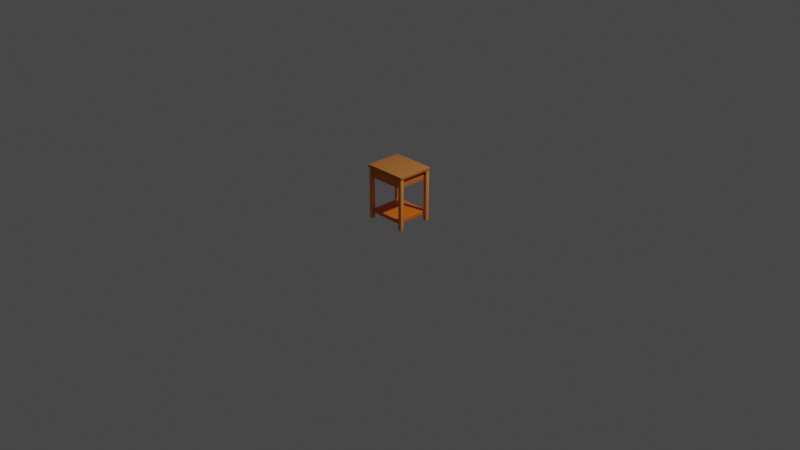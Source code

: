 # Source: CruzTableAssignment5.blend  (saved by Blender 3.5.10; exported with 4.5.12 LTS)
import bpy
from mathutils import Matrix  # noqa: F401  (used for matrix-valued properties, if any)

bpy.ops.wm.read_factory_settings(use_empty=True)
scene = bpy.context.scene
scene.name = 'Scene'

# ---- collections
col_collection = bpy.data.collections.new('Collection'); scene.collection.children.link(col_collection)

# ---- materials (node trees are filled in below, after node groups)
mat_cruz_tabletopmatte_001 = bpy.data.materials.new('Cruz_TableTopMatte.001')
mat_cruz_tabletopmatte_001.use_transparent_shadow = False
mat_cruz_tableleg_matte_001 = bpy.data.materials.new('Cruz_TableLeg_Matte.001')
mat_cruz_tableleg_matte_001.use_transparent_shadow = False
mat_cruz_tablebottom_matte_001 = bpy.data.materials.new('Cruz_TableBottom_Matte.001')
mat_cruz_tablebottom_matte_001.use_transparent_shadow = False
mat_cruz_drawer_matte_001 = bpy.data.materials.new('Cruz_Drawer_Matte.001')
mat_cruz_drawer_matte_001.use_transparent_shadow = False
mat_cruz_drawerknob_matte_001 = bpy.data.materials.new('Cruz_DrawerKnob_Matte.001')
mat_cruz_drawerknob_matte_001.use_transparent_shadow = False

# ---- material node trees
mat_cruz_tabletopmatte_001.use_nodes = True; mat_cruz_tabletopmatte_001.node_tree.nodes.clear()
_N = mat_cruz_tabletopmatte_001.node_tree.nodes; _L = mat_cruz_tabletopmatte_001.node_tree.links
n0 = _N.new('ShaderNodeBsdfPrincipled'); n0.name = 'Principled BSDF'; n0.location = (10, 300)
n0.distribution = 'GGX'
n0.subsurface_method = 'RANDOM_WALK_SKIN'
n0.inputs[0].default_value = (0.5277, 0.1807, 0.04082, 1.0)
n0.inputs[3].default_value = 1.45
n0.inputs[27].default_value = (0.0, 0.0, 0.0, 1.0)
n0.inputs[28].default_value = 1.0
n1 = _N.new('ShaderNodeOutputMaterial'); n1.name = 'Material Output'; n1.location = (300, 300)
_L.new(n0.outputs[0], n1.inputs[0])
n1.is_active_output = True
mat_cruz_tableleg_matte_001.use_nodes = True; mat_cruz_tableleg_matte_001.node_tree.nodes.clear()
_N = mat_cruz_tableleg_matte_001.node_tree.nodes; _L = mat_cruz_tableleg_matte_001.node_tree.links
n0 = _N.new('ShaderNodeBsdfPrincipled'); n0.name = 'Principled BSDF'; n0.location = (10, 300)
n0.distribution = 'GGX'
n0.subsurface_method = 'RANDOM_WALK_SKIN'
n0.inputs[0].default_value = (0.8, 0.2656, 0.05181, 1.0)
n0.inputs[3].default_value = 1.45
n0.inputs[27].default_value = (0.0, 0.0, 0.0, 1.0)
n0.inputs[28].default_value = 1.0
n1 = _N.new('ShaderNodeOutputMaterial'); n1.name = 'Material Output'; n1.location = (300, 300)
_L.new(n0.outputs[0], n1.inputs[0])
n1.is_active_output = True
mat_cruz_tablebottom_matte_001.use_nodes = True; mat_cruz_tablebottom_matte_001.node_tree.nodes.clear()
_N = mat_cruz_tablebottom_matte_001.node_tree.nodes; _L = mat_cruz_tablebottom_matte_001.node_tree.links
n0 = _N.new('ShaderNodeBsdfPrincipled'); n0.name = 'Principled BSDF'; n0.location = (10, 300)
n0.distribution = 'GGX'
n0.subsurface_method = 'RANDOM_WALK_SKIN'
n0.inputs[0].default_value = (0.8, 0.1532, 0.001538, 1.0)
n0.inputs[3].default_value = 1.45
n0.inputs[27].default_value = (0.0, 0.0, 0.0, 1.0)
n0.inputs[28].default_value = 1.0
n1 = _N.new('ShaderNodeOutputMaterial'); n1.name = 'Material Output'; n1.location = (300, 300)
_L.new(n0.outputs[0], n1.inputs[0])
n1.is_active_output = True
mat_cruz_drawer_matte_001.use_nodes = True; mat_cruz_drawer_matte_001.node_tree.nodes.clear()
_N = mat_cruz_drawer_matte_001.node_tree.nodes; _L = mat_cruz_drawer_matte_001.node_tree.links
n0 = _N.new('ShaderNodeBsdfPrincipled'); n0.name = 'Principled BSDF'; n0.location = (10, 300)
n0.distribution = 'GGX'
n0.subsurface_method = 'RANDOM_WALK_SKIN'
n0.inputs[0].default_value = (0.8, 0.1777, 0.01943, 1.0)
n0.inputs[3].default_value = 1.45
n0.inputs[27].default_value = (0.0, 0.0, 0.0, 1.0)
n0.inputs[28].default_value = 1.0
n1 = _N.new('ShaderNodeOutputMaterial'); n1.name = 'Material Output'; n1.location = (300, 300)
_L.new(n0.outputs[0], n1.inputs[0])
n1.is_active_output = True
mat_cruz_drawerknob_matte_001.use_nodes = True; mat_cruz_drawerknob_matte_001.node_tree.nodes.clear()
_N = mat_cruz_drawerknob_matte_001.node_tree.nodes; _L = mat_cruz_drawerknob_matte_001.node_tree.links
n0 = _N.new('ShaderNodeBsdfPrincipled'); n0.name = 'Principled BSDF'; n0.location = (10, 300)
n0.distribution = 'GGX'
n0.subsurface_method = 'RANDOM_WALK_SKIN'
n0.inputs[0].default_value = (0.8, 0.1313, 0.01237, 1.0)
n0.inputs[3].default_value = 1.45
n0.inputs[27].default_value = (0.0, 0.0, 0.0, 1.0)
n0.inputs[28].default_value = 1.0
n1 = _N.new('ShaderNodeOutputMaterial'); n1.name = 'Material Output'; n1.location = (300, 300)
_L.new(n0.outputs[0], n1.inputs[0])
n1.is_active_output = True

# ---- world
world_world = bpy.data.worlds.new('World'); scene.world = world_world
world_world.use_nodes = True; world_world.node_tree.nodes.clear()
_N = world_world.node_tree.nodes; _L = world_world.node_tree.links
n0 = _N.new('ShaderNodeOutputWorld'); n0.name = 'World Output'; n0.location = (300, 300)
n1 = _N.new('ShaderNodeBackground'); n1.name = 'Background'; n1.location = (10, 300)
n1.inputs[0].default_value = (0.05088, 0.05088, 0.05088, 1.0)
_L.new(n1.outputs[0], n0.inputs[0])
n0.is_active_output = True
world_world.color = (0.05088, 0.05088, 0.05088)
world_world.use_sun_shadow = False
world_world.sun_shadow_jitter_overblur = 0.0

# ---- cameras
cam_camera = bpy.data.cameras.new('Camera')
cam_camera.clip_end = 100.0
cam_camera.ortho_scale = 7.314

# ---- lights
light_light = bpy.data.lights.new('Light', 'POINT')
light_light.transmission_factor = 0.0
light_light.energy = 1000.0
light_light.shadow_soft_size = 0.1
light_light.shadow_maximum_resolution = 0.006
light_light.use_absolute_resolution = True

# ---- meshes
me_cube_001 = bpy.data.meshes.new('Cube.001')
me_cube_001.from_pydata([(-0.2349, -0.1968, -0.0254), (-0.2349, -0.1968, -2.235e-08), (-0.2349, 0.1968, -0.0254), (-0.2349, 0.1968, -2.235e-08), (0.2349, -0.1968, -0.0254), (0.2349, -0.1968, -2.235e-08), (0.2349, 0.1968, -0.0254), (0.2349, 0.1968, -2.235e-08)], [], [(0, 1, 3, 2), (2, 3, 7, 6), (6, 7, 5, 4), (4, 5, 1, 0), (2, 6, 4, 0), (7, 3, 1, 5)])
me_cube_001.polygons.foreach_set('use_smooth', [True] * 6)
_uv = me_cube_001.uv_layers.new(name='UVMap')
_uv.uv.foreach_set('vector', [0.375, 0.0, 0.625, 0.0, 0.625, 0.25, 0.375, 0.25, 0.375, 0.25, 0.625, 0.25, 0.625, 0.5, 0.375, 0.5, 0.375, 0.5, 0.625, 0.5, 0.625, 0.75, 0.375, 0.75, 0.375, 0.75, 0.625, 0.75, 0.625, 1.0, 0.375, 1.0, 0.125, 0.5, 0.375, 0.5, 0.375, 0.75, 0.125, 0.75, 0.625, 0.5, 0.875, 0.5, 0.875, 0.75, 0.625, 0.75])
me_cube_001.materials.append(mat_cruz_tabletopmatte_001)
me_cube_001.update()
me_cube_002 = bpy.data.meshes.new('Cube.002')
me_cube_002.from_pydata([(-0.01905, -0.01905, 0.002902), (-0.01905, -0.01905, 0.5752), (-0.01905, 0.01905, 0.002902), (-0.01905, 0.01905, 0.5752), (0.01905, -0.01905, 0.002902), (0.01905, -0.01905, 0.5752), (0.01905, 0.01905, 0.002902), (0.01905, 0.01905, 0.5752)], [], [(0, 1, 3, 2), (2, 3, 7, 6), (6, 7, 5, 4), (4, 5, 1, 0), (2, 6, 4, 0), (7, 3, 1, 5)])
me_cube_002.polygons.foreach_set('use_smooth', [True] * 6)
_uv = me_cube_002.uv_layers.new(name='UVMap')
_uv.uv.foreach_set('vector', [0.375, 0.0, 0.625, 0.0, 0.625, 0.25, 0.375, 0.25, 0.375, 0.25, 0.625, 0.25, 0.625, 0.5, 0.375, 0.5, 0.375, 0.5, 0.625, 0.5, 0.625, 0.75, 0.375, 0.75, 0.375, 0.75, 0.625, 0.75, 0.625, 1.0, 0.375, 1.0, 0.125, 0.5, 0.375, 0.5, 0.375, 0.75, 0.125, 0.75, 0.625, 0.5, 0.875, 0.5, 0.875, 0.75, 0.625, 0.75])
me_cube_002.materials.append(mat_cruz_tableleg_matte_001)
me_cube_002.update()
me_cube = bpy.data.meshes.new('Cube')
me_cube.from_pydata([(-0.1917, -0.1814, -0.01942), (-0.1917, -0.1814, 0.01942), (-0.1917, 0.1814, -0.01942), (-0.1917, 0.1814, 0.01942), (0.1917, -0.1814, -0.01942), (0.1917, -0.1814, 0.01942), (0.1917, 0.1814, -0.01942), (0.1917, 0.1814, 0.01942)], [], [(0, 1, 3, 2), (2, 3, 7, 6), (6, 7, 5, 4), (4, 5, 1, 0), (2, 6, 4, 0), (7, 3, 1, 5)])
me_cube.polygons.foreach_set('use_smooth', [True] * 6)
_uv = me_cube.uv_layers.new(name='UVMap')
_uv.uv.foreach_set('vector', [0.375, 0.0, 0.625, 0.0, 0.625, 0.25, 0.375, 0.25, 0.375, 0.25, 0.625, 0.25, 0.625, 0.5, 0.375, 0.5, 0.375, 0.5, 0.625, 0.5, 0.625, 0.75, 0.375, 0.75, 0.375, 0.75, 0.625, 0.75, 0.625, 1.0, 0.375, 1.0, 0.125, 0.5, 0.375, 0.5, 0.375, 0.75, 0.125, 0.75, 0.625, 0.5, 0.875, 0.5, 0.875, 0.75, 0.625, 0.75])
me_cube.materials.append(mat_cruz_tablebottom_matte_001)
me_cube.update()
me_cube_004 = bpy.data.meshes.new('Cube.004')
me_cube_004.from_pydata([(-0.1917, -0.1814, -0.0527), (-0.1917, -0.1814, 0.0527), (-0.1917, 0.1814, -0.0527), (-0.1917, 0.1814, 0.0527), (0.1917, -0.1814, -0.0527), (0.1917, -0.1814, 0.0527), (0.1917, 0.1814, -0.0527), (0.1917, 0.1814, 0.0527)], [], [(0, 1, 3, 2), (2, 3, 7, 6), (6, 7, 5, 4), (4, 5, 1, 0), (2, 6, 4, 0), (7, 3, 1, 5)])
me_cube_004.polygons.foreach_set('use_smooth', [True] * 6)
_uv = me_cube_004.uv_layers.new(name='UVMap')
_uv.uv.foreach_set('vector', [0.375, 0.0, 0.625, 0.0, 0.625, 0.25, 0.375, 0.25, 0.375, 0.25, 0.625, 0.25, 0.625, 0.5, 0.375, 0.5, 0.375, 0.5, 0.625, 0.5, 0.625, 0.75, 0.375, 0.75, 0.375, 0.75, 0.625, 0.75, 0.625, 1.0, 0.375, 1.0, 0.125, 0.5, 0.375, 0.5, 0.375, 0.75, 0.125, 0.75, 0.625, 0.5, 0.875, 0.5, 0.875, 0.75, 0.625, 0.75])
me_cube_004.materials.append(mat_cruz_drawer_matte_001)
me_cube_004.update()
me_cube_005 = bpy.data.meshes.new('Cube.005')
me_cube_005.from_pydata([(0.02435, 0.02435, 0.02435), (0.02435, 0.02435, -0.02435), (0.02435, -0.02435, 0.02435), (0.02435, -0.02435, -0.02435), (-0.02435, 0.02435, 0.02435), (-0.02435, 0.02435, -0.02435), (-0.02435, -0.02435, 0.02435), (-0.02435, -0.02435, -0.02435)], [], [(0, 1, 3, 2), (2, 3, 7, 6), (6, 7, 5, 4), (4, 5, 1, 0), (2, 6, 4, 0), (7, 3, 1, 5)])
me_cube_005.polygons.foreach_set('use_smooth', [True] * 6)
_uv = me_cube_005.uv_layers.new(name='UVMap')
_uv.uv.foreach_set('vector', [0.375, 0.0, 0.625, 0.0, 0.625, 0.25, 0.375, 0.25, 0.375, 0.25, 0.625, 0.25, 0.625, 0.5, 0.375, 0.5, 0.375, 0.5, 0.625, 0.5, 0.625, 0.75, 0.375, 0.75, 0.375, 0.75, 0.625, 0.75, 0.625, 1.0, 0.375, 1.0, 0.125, 0.5, 0.375, 0.5, 0.375, 0.75, 0.125, 0.75, 0.625, 0.5, 0.875, 0.5, 0.875, 0.75, 0.625, 0.75])
me_cube_005.materials.append(mat_cruz_drawerknob_matte_001)
me_cube_005.update()

# ---- objects
ob_light = bpy.data.objects.new('Light', light_light)
ob_camera = bpy.data.objects.new('Camera', cam_camera)
ob_cube = bpy.data.objects.new('Cube', me_cube_001)
ob_cube_001 = bpy.data.objects.new('Cube.001', me_cube_002)
ob_cube_002 = bpy.data.objects.new('Cube.002', me_cube)
ob_cube_003 = bpy.data.objects.new('Cube.003', me_cube_004)
ob_cube_004 = bpy.data.objects.new('Cube.004', me_cube_005)

# ---- transforms, parenting, visibility, modifiers, constraints
ob_light.location = (4.076, 1.005, 5.904)
ob_light.rotation_euler = (0.6503, 0.05522, 1.866)
ob_light.lock_rotations_4d = False
ob_light.empty_display_type = 'ARROWS'
ob_light.color = (0.0, 0.0, 0.0, 0.0)
ob_light.lineart.crease_threshold = 0.0
ob_camera.location = (7.359, -6.926, 4.958)
ob_camera.rotation_euler = (1.109, 0.0, 0.8149)
ob_camera.lock_rotations_4d = False
ob_camera.empty_display_type = 'ARROWS'
ob_camera.color = (0.0, 0.0, 0.0, 0.0)
ob_camera.display_type = 'WIRE'
ob_camera.lineart.crease_threshold = 0.0
ob_cube.location = (0.0, 0.0, 0.5842)
_m = ob_cube.modifiers.new('Bevel', 'BEVEL')
_m.width = 0.0005182
_m.width_pct = 0.0005182
_m.segments = 3
ob_cube_001.location = (0.209, 0.1731, 0.0)
_m = ob_cube_001.modifiers.new('Mirror', 'MIRROR')
_m.use_axis = (True, True, False)
_m.mirror_object = ob_cube
_m = ob_cube_001.modifiers.new('Bevel', 'BEVEL')
_m.width = 0.0005717
_m.width_pct = 0.0005717
_m.segments = 3
ob_cube_002.location = (0.0, 0.001219, 0.08672)
_m = ob_cube_002.modifiers.new('Bevel', 'BEVEL')
_m.width = 0.0004218
_m.width_pct = 0.0004218
_m.segments = 3
ob_cube_003.location = (0.0043, -0.001414, 0.5048)
_m = ob_cube_003.modifiers.new('Bevel', 'BEVEL')
_m.width = 0.00127
_m.width_pct = 0.00127
_m.segments = 3
ob_cube_004.location = (0.0, 0.1787, 0.5082)
_m = ob_cube_004.modifiers.new('Subdivision', 'SUBSURF')
_m.levels = 3

# ---- collection membership
col_collection.objects.link(ob_light)
col_collection.objects.link(ob_camera)
col_collection.objects.link(ob_cube)
col_collection.objects.link(ob_cube_001)
col_collection.objects.link(ob_cube_002)
col_collection.objects.link(ob_cube_003)
col_collection.objects.link(ob_cube_004)

# ---- scene / render settings (as saved in the file)
scene.camera = ob_camera
scene.frame_start = 1; scene.frame_end = 250; scene.frame_set(1)
scene.render.engine = 'BLENDER_EEVEE_NEXT'
scene.cycles.sampling_pattern = 'TABULATED_SOBOL'
scene.view_settings.view_transform = 'Filmic'
bpy.context.view_layer.update()
